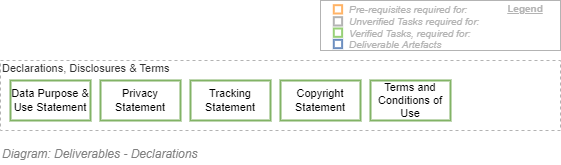

The diagram above was exported from draw.io. Its source (the exported page's mxGraphModel, read from the mxfile embedded in the PNG):
<mxGraphModel dx="782" dy="549" grid="1" gridSize="10" guides="1" tooltips="1" connect="1" arrows="1" fold="1" page="1" pageScale="1" pageWidth="827" pageHeight="1169" math="0" shadow="0">
  <root>
    <mxCell id="ccwUIstE4yi0s5sYzVBu-0" />
    <mxCell id="ccwUIstE4yi0s5sYzVBu-1" value="Diagram" parent="ccwUIstE4yi0s5sYzVBu-0" />
    <mxCell id="NC9Sy8CfmNTUNxQi46OY-1" value="Declarations, Disclosures &amp;amp; Terms" style="rounded=0;whiteSpace=wrap;html=1;shadow=0;glass=0;comic=0;strokeColor=#B3B3B3;fillColor=none;fontSize=11;align=left;fontColor=#333333;recursiveResize=0;container=1;collapsible=0;verticalAlign=top;spacing=2;spacingTop=-5;dashed=1;" parent="ccwUIstE4yi0s5sYzVBu-1" vertex="1">
      <mxGeometry x="120" y="220" width="560" height="70" as="geometry" />
    </mxCell>
    <mxCell id="NC9Sy8CfmNTUNxQi46OY-2" value="Terms and Conditions of Use" style="rounded=0;whiteSpace=wrap;html=1;shadow=0;glass=0;comic=0;strokeColor=#82b366;fontSize=11;align=center;recursiveResize=0;container=1;collapsible=0;fillColor=none;strokeWidth=2;" parent="NC9Sy8CfmNTUNxQi46OY-1" vertex="1">
      <mxGeometry x="370" y="20" width="80" height="40" as="geometry" />
    </mxCell>
    <mxCell id="NC9Sy8CfmNTUNxQi46OY-3" value="Privacy Statement" style="rounded=0;whiteSpace=wrap;html=1;shadow=0;glass=0;comic=0;strokeColor=#82b366;fontSize=11;align=center;recursiveResize=0;container=1;collapsible=0;fillColor=none;strokeWidth=2;" parent="NC9Sy8CfmNTUNxQi46OY-1" vertex="1">
      <mxGeometry x="99.99999999999989" y="20" width="80" height="40" as="geometry" />
    </mxCell>
    <mxCell id="NC9Sy8CfmNTUNxQi46OY-4" value="Copyright Statement" style="rounded=0;whiteSpace=wrap;html=1;shadow=0;glass=0;comic=0;strokeColor=#82b366;fontSize=11;align=center;recursiveResize=0;container=1;collapsible=0;fillColor=none;strokeWidth=2;" parent="NC9Sy8CfmNTUNxQi46OY-1" vertex="1">
      <mxGeometry x="280" y="20" width="80" height="40" as="geometry" />
    </mxCell>
    <mxCell id="NC9Sy8CfmNTUNxQi46OY-5" value="Tracking Statement" style="rounded=0;whiteSpace=wrap;html=1;shadow=0;glass=0;comic=0;strokeColor=#82b366;fontSize=11;align=center;recursiveResize=0;container=1;collapsible=0;fillColor=none;strokeWidth=2;" parent="NC9Sy8CfmNTUNxQi46OY-1" vertex="1">
      <mxGeometry x="189.9999999999999" y="20" width="80" height="40" as="geometry" />
    </mxCell>
    <mxCell id="7rZSBb36K54ulBHe9YDU-1" value="Data Purpose &amp;amp; Use Statement" style="rounded=0;whiteSpace=wrap;html=1;shadow=0;glass=0;comic=0;strokeColor=#82b366;fontSize=11;align=center;recursiveResize=0;container=1;collapsible=0;fillColor=none;strokeWidth=2;" parent="NC9Sy8CfmNTUNxQi46OY-1" vertex="1">
      <mxGeometry x="9.999999999999886" y="20" width="80" height="40" as="geometry" />
    </mxCell>
    <mxCell id="kctIVrnx_nAHamV776Nd-0" value="" style="rounded=0;whiteSpace=wrap;html=1;fontSize=10;align=left;container=1;collapsible=0;fontColor=#B3B3B3;strokeColor=#B3B3B3;" parent="ccwUIstE4yi0s5sYzVBu-1" vertex="1">
      <mxGeometry x="440" y="160" width="240" height="50" as="geometry" />
    </mxCell>
    <mxCell id="kctIVrnx_nAHamV776Nd-1" value="" style="whiteSpace=wrap;html=1;aspect=fixed;fillColor=none;fontSize=10;align=left;fontStyle=2;strokeWidth=2;strokeColor=#FFB366;" parent="kctIVrnx_nAHamV776Nd-0" vertex="1">
      <mxGeometry x="13.294460641399398" y="4.666666666666668" width="8.333333333333334" height="8.333333333333334" as="geometry" />
    </mxCell>
    <mxCell id="kctIVrnx_nAHamV776Nd-2" value="" style="whiteSpace=wrap;html=1;aspect=fixed;fillColor=none;fontSize=10;align=left;fontStyle=2;strokeWidth=2;strokeColor=#97D077;" parent="kctIVrnx_nAHamV776Nd-0" vertex="1">
      <mxGeometry x="13.294460641399398" y="28" width="8.333333333333334" height="8.333333333333334" as="geometry" />
    </mxCell>
    <mxCell id="kctIVrnx_nAHamV776Nd-3" value="" style="whiteSpace=wrap;html=1;aspect=fixed;strokeColor=#6c8ebf;fontSize=10;align=left;fontStyle=2;strokeWidth=2;fillColor=none;" parent="kctIVrnx_nAHamV776Nd-0" vertex="1">
      <mxGeometry x="13.294460641399398" y="39.333333333333336" width="8.333333333333334" height="8.333333333333334" as="geometry" />
    </mxCell>
    <mxCell id="kctIVrnx_nAHamV776Nd-4" value="Pre-requisites required for:" style="text;html=1;strokeColor=none;fillColor=none;align=left;verticalAlign=middle;whiteSpace=wrap;rounded=0;fontSize=10;fontStyle=2;fontColor=#B3B3B3;" parent="kctIVrnx_nAHamV776Nd-0" vertex="1">
      <mxGeometry x="26.5945189504373" y="4.666666666666668" width="213.40548104956264" height="8.333333333333334" as="geometry" />
    </mxCell>
    <mxCell id="kctIVrnx_nAHamV776Nd-5" value="Verified Tasks, required for:" style="text;html=1;strokeColor=none;fillColor=none;align=left;verticalAlign=middle;whiteSpace=wrap;rounded=0;fontSize=10;fontStyle=2;fontColor=#B3B3B3;" parent="kctIVrnx_nAHamV776Nd-0" vertex="1">
      <mxGeometry x="26.59" y="30" width="213.41" height="6.33" as="geometry" />
    </mxCell>
    <mxCell id="kctIVrnx_nAHamV776Nd-6" value="Deliverable Artefacts" style="text;html=1;strokeColor=none;fillColor=none;align=left;verticalAlign=middle;whiteSpace=wrap;rounded=0;fontSize=10;fontStyle=2;fontColor=#B3B3B3;" parent="kctIVrnx_nAHamV776Nd-0" vertex="1">
      <mxGeometry x="26.5945189504373" y="39.333333333333336" width="213.40548104956264" height="8.333333333333334" as="geometry" />
    </mxCell>
    <mxCell id="kctIVrnx_nAHamV776Nd-7" value="Legend" style="text;html=1;strokeColor=none;fillColor=none;align=center;verticalAlign=middle;whiteSpace=wrap;rounded=0;fontSize=10;fontStyle=5;fontColor=#B3B3B3;" parent="kctIVrnx_nAHamV776Nd-0" vertex="1">
      <mxGeometry x="180" width="50" height="16.67" as="geometry" />
    </mxCell>
    <mxCell id="kctIVrnx_nAHamV776Nd-8" value="" style="whiteSpace=wrap;html=1;aspect=fixed;fontSize=10;align=left;fontStyle=2;strokeWidth=2;fontColor=#333333;fillColor=none;strokeColor=#B3B3B3;" parent="kctIVrnx_nAHamV776Nd-0" vertex="1">
      <mxGeometry x="13.294460641399397" y="16.666666666666668" width="8.333333333333334" height="8.333333333333334" as="geometry" />
    </mxCell>
    <mxCell id="kctIVrnx_nAHamV776Nd-9" value="Unverified Tasks required for:" style="text;html=1;strokeColor=none;fillColor=none;align=left;verticalAlign=middle;whiteSpace=wrap;rounded=0;fontSize=10;fontStyle=2;fontColor=#B3B3B3;" parent="kctIVrnx_nAHamV776Nd-0" vertex="1">
      <mxGeometry x="26.594518950437305" y="16.666666666666668" width="213.40548104956264" height="8.333333333333334" as="geometry" />
    </mxCell>
    <mxCell id="NC9Sy8CfmNTUNxQi46OY-0" value="Title/Diagram" parent="ccwUIstE4yi0s5sYzVBu-0" />
    <mxCell id="7rZSBb36K54ulBHe9YDU-0" value="&lt;font style=&quot;font-size: 12px&quot;&gt;Diagram: Deliverables - Declarations&lt;br&gt;&lt;/font&gt;" style="text;strokeColor=none;fillColor=none;html=1;fontSize=24;fontStyle=2;verticalAlign=middle;align=left;shadow=0;glass=0;comic=0;opacity=30;fontColor=#808080;rounded=0;" parent="NC9Sy8CfmNTUNxQi46OY-0" vertex="1">
      <mxGeometry x="120" y="300" width="520" height="20" as="geometry" />
    </mxCell>
  </root>
</mxGraphModel>